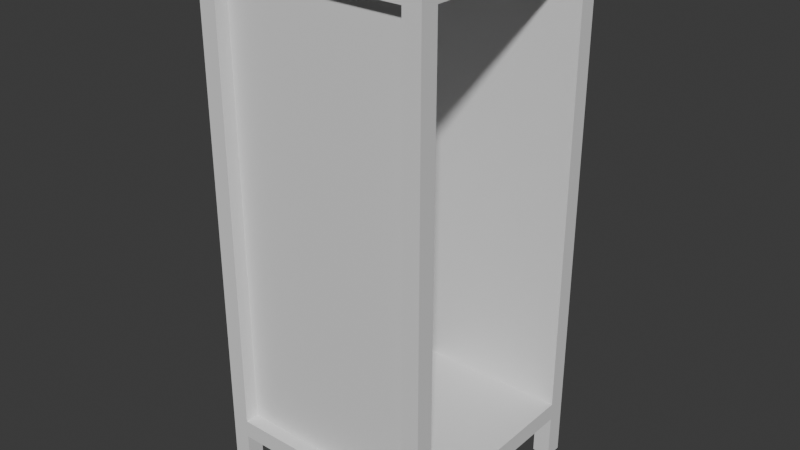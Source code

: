 # Source: cabinett.blend  (saved by Blender 5.0.119; exported with 4.5.12 LTS)
import bpy
from mathutils import Matrix  # noqa: F401  (used for matrix-valued properties, if any)

bpy.ops.wm.read_factory_settings(use_empty=True)
scene = bpy.context.scene
scene.name = 'Scene'

# ---- collections
col_collection = bpy.data.collections.new('Collection'); scene.collection.children.link(col_collection)

# ---- images (referenced by path relative to the original .blend; pixels are not part of the script)
import os
ASSET_DIR = os.environ.get("B2B_ASSET_DIR", "")  # directory of the original .blend (textures are referenced by path, not embedded)
HERE = os.path.dirname(os.path.abspath(__file__))  # packed textures are extracted next to this script under _unpacked/

def load_image(name, relpath, width, height, colorspace="sRGB"):
    """Load a texture the original file referenced (path relative to the .blend, or extracted next to this script)."""
    p = next((c for c in (os.path.join(HERE, relpath), os.path.join(ASSET_DIR, relpath)) if relpath and os.path.exists(c)), "")
    if p:
        img = bpy.data.images.load(p, check_existing=True)
        img.name = name
    else:  # same state as the original file: an image datablock whose file is absent (Cycles renders it pink)
        img = bpy.data.images.new(name, width, height)
        img.source = "FILE"
        img.filepath = "//" + (relpath or name)
    img.colorspace_settings.name = colorspace
    return img
img_ambient_occlusion = load_image('Ambient Occlusion', 'cabinett_occlusion.png', 1024, 1024, 'Non-Color')

# ---- materials (node trees are filled in below, after node groups)
mat_material_001 = bpy.data.materials.new('Material.001')

# ---- material node trees
mat_material_001.use_nodes = True; mat_material_001.node_tree.nodes.clear()
_N = mat_material_001.node_tree.nodes; _L = mat_material_001.node_tree.links
n0 = _N.new('ShaderNodeBsdfPrincipled'); n0.name = 'Principled BSDF'; n0.location = (-200, 100)
n1 = _N.new('ShaderNodeOutputMaterial'); n1.name = 'Material Output'; n1.location = (200, 100)
n2 = _N.new('ShaderNodeTexImage'); n2.name = 'Image Texture'; n2.location = (-584, 119)
n2.image = img_ambient_occlusion
_L.new(n0.outputs[0], n1.inputs[0])
n1.is_active_output = True

# ---- world
world_world = bpy.data.worlds.new('World'); scene.world = world_world
world_world.use_nodes = True; world_world.node_tree.nodes.clear()
_N = world_world.node_tree.nodes; _L = world_world.node_tree.links
n0 = _N.new('ShaderNodeOutputWorld'); n0.name = 'World Output'; n0.location = (200, 100)
n1 = _N.new('ShaderNodeBackground'); n1.name = 'Background'; n1.location = (-200, 100)
n1.inputs[0].default_value = (0.05088, 0.05088, 0.05088, 1.0)
_L.new(n1.outputs[0], n0.inputs[0])
n0.is_active_output = True
world_world.color = (0.05088, 0.05088, 0.05088)
world_world.sun_shadow_jitter_overblur = 0.0

# ---- meshes
me_cube_001 = bpy.data.meshes.new('Cube.001')
me_cube_001.from_pydata([(-0.338, -0.338, 0.16), (-0.4, -0.4, 1.841), (-0.338, 0.338, 0.16), (-0.4, 0.4, 1.841), (0.338, -0.338, 0.16), (0.4, -0.4, 1.841), (0.338, 0.338, 0.16), (0.4, 0.4, 1.841), (0.338, -0.4, 0.16), (0.338, 0.4, 0.16), (-0.338, 0.4, 0.16), (-0.338, -0.4, 0.16), (-0.4, -0.338, 0.16), (0.4, -0.338, 0.16), (0.4, 0.338, 0.16), (-0.4, 0.338, 0.16), (-0.4, 0.4, 0.16), (-0.4, -0.4, 0.16), (0.4, 0.4, 0.16), (0.4, -0.4, 0.16), (0.338, -0.4, 0.0), (0.4, -0.4, 0.0), (-0.4, -0.338, 0.0), (-0.4, -0.4, 0.0), (0.4, 0.338, 0.0), (0.4, 0.4, 0.0), (-0.338, 0.4, 0.0), (-0.4, 0.4, 0.0), (0.338, -0.338, 0.0), (0.338, 0.4, 0.0), (0.338, 0.338, 0.0), (-0.338, 0.338, 0.0), (-0.338, -0.4, 0.0), (-0.338, -0.338, 0.0), (0.4, -0.338, 0.0), (-0.4, 0.338, 0.0), (-0.338, -0.4, 1.841), (0.338, -0.4, 1.841), (0.4, -0.338, 1.841), (0.4, 0.338, 1.841), (-0.338, -0.352, 0.2226), (0.338, 0.4, 1.841), (-0.338, 0.4, 1.841), (-0.338, -0.352, 1.778), (-0.4, 0.338, 1.841), (-0.4, -0.338, 1.841), (0.338, -0.352, 1.778), (0.338, -0.352, 0.2226), (-0.36, 0.338, 0.2226), (-0.36, 0.338, 1.778), (-0.36, -0.338, 0.2226), (-0.36, -0.338, 1.778), (0.338, 0.36, 0.2226), (0.338, 0.36, 1.778), (-0.338, 0.36, 1.778), (-0.338, 0.36, 0.2226), (-0.4, -0.4, 1.778), (-0.4, -0.4, 0.2226), (0.4, 0.4, 0.2226), (0.4, 0.4, 1.778), (0.4, -0.4, 1.778), (0.4, -0.4, 0.2226), (-0.4, 0.4, 0.2226), (-0.4, 0.4, 1.778), (0.4, 0.338, 1.778), (0.4, 0.338, 0.2226), (-0.338, 0.4, 0.2226), (-0.338, 0.4, 1.778), (-0.4, -0.338, 1.778), (-0.4, -0.338, 0.2226), (-0.338, -0.4, 1.778), (-0.338, -0.4, 0.2226), (0.338, -0.4, 0.2226), (0.338, -0.4, 1.778), (0.4, -0.338, 0.2226), (0.4, -0.338, 1.778), (0.338, 0.4, 1.778), (0.338, 0.4, 0.2226), (-0.4, 0.338, 1.778), (-0.4, 0.338, 0.2226), (-0.3365, -0.338, 0.2226), (-0.3365, -0.338, 1.778), (-0.3365, 0.338, 1.778), (-0.3365, 0.338, 0.2226)], [], [(2, 6, 4, 0), (7, 41, 42, 3, 44, 45, 1, 36, 37, 5, 38, 39), (2, 0, 12, 15), (30, 29, 25, 24), (26, 31, 35, 27), (28, 34, 21, 20), (9, 6, 2, 10), (33, 32, 23, 22), (11, 0, 4, 8), (13, 4, 6, 14), (14, 6, 30, 24), (6, 9, 29, 30), (19, 8, 20, 21), (15, 16, 27, 35), (10, 2, 31, 26), (17, 12, 22, 23), (2, 15, 35, 31), (11, 17, 23, 32), (18, 14, 24, 25), (0, 11, 32, 33), (16, 10, 26, 27), (12, 0, 33, 22), (13, 19, 21, 34), (8, 4, 28, 20), (4, 13, 34, 28), (9, 18, 25, 29), (74, 65, 83, 80), (75, 74, 80, 81), (73, 70, 43, 46), (72, 73, 46, 47), (78, 79, 48, 49), (68, 78, 49, 51), (69, 68, 51, 50), (48, 50, 51, 49), (67, 76, 53, 54), (77, 66, 55, 52), (66, 67, 54, 55), (54, 53, 52, 55), (65, 64, 82, 83), (82, 81, 80, 83), (71, 72, 47, 40), (46, 43, 40, 47), (76, 77, 52, 53), (63, 67, 66, 62), (75, 60, 61, 74), (70, 71, 40, 43), (70, 56, 57, 71), (65, 58, 59, 64), (76, 59, 58, 77), (64, 75, 81, 82), (69, 57, 56, 68), (79, 69, 50, 48), (72, 61, 60, 73), (78, 63, 62, 79), (1, 45, 68, 56), (11, 71, 57, 17), (70, 36, 1, 56), (57, 69, 12, 17), (9, 77, 58, 18), (7, 39, 64, 59), (58, 65, 14, 18), (76, 41, 7, 59), (13, 74, 61, 19), (5, 37, 73, 60), (75, 38, 5, 60), (61, 72, 8, 19), (63, 3, 42, 67), (15, 79, 62, 16), (16, 62, 66, 10), (78, 44, 3, 63), (13, 14, 65, 74), (75, 64, 39, 38), (76, 67, 42, 41), (9, 10, 66, 77), (45, 44, 78, 68), (69, 79, 15, 12), (73, 37, 36, 70), (8, 72, 71, 11)])
_uv = me_cube_001.uv_layers.new(name='UVMap')
_uv.uv.foreach_set('vector', [0.04006, 0.7898, 0.2117, 0.7898, 0.2105, 0.9592, 0.04126, 0.9591, 0.4656, 0.9718, 0.4544, 0.9742, 0.2826, 0.974, 0.2709, 0.9715, 0.268, 0.9601, 0.2701, 0.7904, 0.273, 0.7796, 0.284, 0.7773, 0.455, 0.779, 0.4659, 0.7815, 0.4686, 0.7924, 0.4681, 0.9606, 0.04006, 0.7898, 0.04126, 0.9591, 0.0276, 0.96, 0.02542, 0.7893, 0.5714, 0.7992, 0.5823, 0.81, 0.5714, 0.8209, 0.5605, 0.81, 0.7279, 0.8209, 0.717, 0.81, 0.7279, 0.7992, 0.7387, 0.81, 0.6496, 0.8209, 0.6388, 0.81, 0.6496, 0.7992, 0.6605, 0.81, 0.2128, 0.7757, 0.2117, 0.7898, 0.04006, 0.7898, 0.03842, 0.7756, 0.8061, 0.7992, 0.817, 0.81, 0.8061, 0.8209, 0.7953, 0.81, 0.0406, 0.9728, 0.04126, 0.9591, 0.2105, 0.9592, 0.2112, 0.9729, 0.2242, 0.9601, 0.2105, 0.9592, 0.2117, 0.7898, 0.2268, 0.7892, 0.5325, 0.782, 0.5434, 0.7712, 0.5714, 0.7992, 0.5605, 0.81, 0.5994, 0.7712, 0.6102, 0.782, 0.5823, 0.81, 0.5714, 0.7992, 0.6776, 0.7712, 0.6885, 0.782, 0.6605, 0.81, 0.6496, 0.7992, 0.7559, 0.7712, 0.7667, 0.782, 0.7387, 0.81, 0.7279, 0.7992, 0.6999, 0.8489, 0.689, 0.838, 0.717, 0.81, 0.7279, 0.8209, 0.7781, 0.8489, 0.7673, 0.838, 0.7953, 0.81, 0.8061, 0.8209, 0.689, 0.782, 0.6999, 0.7712, 0.7279, 0.7992, 0.717, 0.81, 0.845, 0.838, 0.8341, 0.8489, 0.8061, 0.8209, 0.817, 0.81, 0.5434, 0.8489, 0.5325, 0.838, 0.5605, 0.81, 0.5714, 0.8209, 0.8341, 0.7712, 0.845, 0.782, 0.817, 0.81, 0.8061, 0.7992, 0.7667, 0.838, 0.7559, 0.8489, 0.7279, 0.8209, 0.7387, 0.81, 0.7673, 0.782, 0.7781, 0.7712, 0.8061, 0.7992, 0.7953, 0.81, 0.6108, 0.782, 0.6216, 0.7712, 0.6496, 0.7992, 0.6388, 0.81, 0.6885, 0.838, 0.6776, 0.8489, 0.6496, 0.8209, 0.6605, 0.81, 0.6216, 0.8489, 0.6108, 0.838, 0.6388, 0.81, 0.6496, 0.8209, 0.6102, 0.838, 0.5994, 0.8489, 0.5714, 0.8209, 0.5823, 0.81, 0.1825, 0.0002729, 0.3498, 0.0002729, 0.3498, 0.1825, 0.1825, 0.1825, 0.0002729, 0.5674, 0.0002729, 0.1825, 0.1825, 0.1825, 0.1825, 0.5674, 0.4584, 0.7646, 0.2809, 0.7628, 0.2811, 0.7502, 0.4585, 0.752, 0.8163, 0.3857, 0.8163, 0.7706, 0.8044, 0.7706, 0.8044, 0.3857, 0.794, 0.7706, 0.794, 0.3857, 0.8039, 0.3857, 0.8039, 0.7706, 0.2559, 0.7868, 0.2523, 0.9635, 0.2418, 0.9633, 0.2454, 0.7866, 0.7102, 0.3857, 0.7102, 0.7706, 0.7003, 0.7706, 0.7003, 0.3857, 0.7003, 0.0002729, 0.8676, 0.0002729, 0.8676, 0.3852, 0.7003, 0.3852, 0.2791, 0.989, 0.4578, 0.989, 0.4578, 0.9995, 0.2791, 0.9995, 0.2162, 0.7609, 0.03486, 0.7609, 0.03486, 0.7502, 0.2162, 0.7502, 0.7633, 0.3857, 0.7633, 0.7706, 0.7534, 0.7706, 0.7534, 0.3857, 0.6998, 0.3852, 0.5325, 0.3852, 0.5325, 0.0002729, 0.6998, 0.0002729, 0.532, 0.1825, 0.532, 0.5674, 0.3498, 0.5674, 0.3498, 0.1825, 0.3498, 0.5674, 0.1825, 0.5674, 0.1825, 0.1825, 0.3498, 0.1825, 0.03746, 0.9871, 0.2143, 0.9872, 0.2143, 0.9997, 0.03745, 0.9997, 0.6998, 0.7706, 0.5325, 0.7706, 0.5325, 0.3857, 0.6998, 0.3857, 0.8782, 0.7706, 0.8782, 0.3857, 0.8881, 0.3857, 0.8881, 0.7706, 0.7786, 0.7706, 0.7633, 0.7706, 0.7633, 0.3857, 0.7786, 0.3857, 0.847, 0.7706, 0.8316, 0.7706, 0.8316, 0.3857, 0.847, 0.3857, 0.7409, 0.7706, 0.7409, 0.3857, 0.7528, 0.3857, 0.7528, 0.7706, 0.7409, 0.7706, 0.7256, 0.7706, 0.7256, 0.3857, 0.7409, 0.3857, 0.8475, 0.3857, 0.8629, 0.3857, 0.8629, 0.7706, 0.8475, 0.7706, 0.8782, 0.7706, 0.8629, 0.7706, 0.8629, 0.3857, 0.8782, 0.3857, 0.3498, 0.7497, 0.1825, 0.7497, 0.1825, 0.5674, 0.3498, 0.5674, 0.7102, 0.3857, 0.7256, 0.3857, 0.7256, 0.7706, 0.7102, 0.7706, 0.01074, 0.7864, 0.01336, 0.9634, 0.00289, 0.9635, 0.0002729, 0.7866, 0.8163, 0.3857, 0.8316, 0.3857, 0.8316, 0.7706, 0.8163, 0.7706, 0.794, 0.7706, 0.7786, 0.7706, 0.7786, 0.3857, 0.794, 0.3857, 0.273, 0.7796, 0.2701, 0.7904, 0.2559, 0.7868, 0.2647, 0.7709, 0.0406, 0.9728, 0.03746, 0.9871, 0.02176, 0.9789, 0.03002, 0.9706, 0.2809, 0.7628, 0.284, 0.7773, 0.273, 0.7796, 0.2647, 0.7709, 0.02176, 0.9789, 0.01336, 0.9634, 0.0276, 0.96, 0.03002, 0.9706, 0.2128, 0.7757, 0.2162, 0.7609, 0.2327, 0.7695, 0.2241, 0.7782, 0.4656, 0.9718, 0.4681, 0.9606, 0.4837, 0.964, 0.4745, 0.9807, 0.2327, 0.7695, 0.2413, 0.7859, 0.2268, 0.7892, 0.2241, 0.7782, 0.4578, 0.989, 0.4544, 0.9742, 0.4656, 0.9718, 0.4745, 0.9807, 0.2242, 0.9601, 0.2385, 0.9634, 0.23, 0.979, 0.2218, 0.9706, 0.4659, 0.7815, 0.455, 0.779, 0.4584, 0.7646, 0.4744, 0.773, 0.4828, 0.789, 0.4686, 0.7924, 0.4659, 0.7815, 0.4744, 0.773, 0.23, 0.979, 0.2143, 0.9872, 0.2112, 0.9729, 0.2218, 0.9706, 0.2619, 0.9806, 0.2709, 0.9715, 0.2826, 0.974, 0.2791, 0.989, 0.02542, 0.7893, 0.01074, 0.7864, 0.01832, 0.7699, 0.02662, 0.7783, 0.02662, 0.7783, 0.01832, 0.7699, 0.03486, 0.7609, 0.03842, 0.7756, 0.2523, 0.9635, 0.268, 0.9601, 0.2709, 0.9715, 0.2619, 0.9806, 0.2242, 0.9601, 0.2268, 0.7892, 0.2413, 0.7859, 0.2385, 0.9634, 0.4828, 0.789, 0.4837, 0.964, 0.4681, 0.9606, 0.4686, 0.7924, 0.4578, 0.989, 0.2791, 0.989, 0.2826, 0.974, 0.4544, 0.9742, 0.2128, 0.7757, 0.03842, 0.7756, 0.03486, 0.7609, 0.2162, 0.7609, 0.2701, 0.7904, 0.268, 0.9601, 0.2523, 0.9635, 0.2559, 0.7868, 0.01336, 0.9634, 0.01074, 0.7864, 0.02542, 0.7893, 0.0276, 0.96, 0.4584, 0.7646, 0.455, 0.779, 0.284, 0.7773, 0.2809, 0.7628, 0.2112, 0.9729, 0.2143, 0.9872, 0.03746, 0.9871, 0.0406, 0.9728])
me_cube_001.materials.append(mat_material_001)
me_cube_001.update()
me_cube_002 = bpy.data.meshes.new('Cube.002')
me_cube_002.from_pydata([(-0.009517, -0.6524, -0.7676), (-0.009517, -0.6524, 0.7676), (-0.009517, 0.0, 0.7676), (-0.009517, 0.0, -0.7676), (0.009517, -0.6524, -0.7676), (0.009517, -0.6524, 0.7676), (0.009517, 0.0, 0.7676), (0.009517, 0.0, -0.7676), (0.01363, -0.007156, -0.04), (0.01363, -0.007156, 0.04), (0.01085, -0.01275, -0.04), (0.01085, -0.01275, 0.04), (0.006147, -0.01685, -0.04), (0.006147, -0.01685, 0.04), (0.0002302, -0.01884, -0.04), (0.0002302, -0.01884, 0.04), (-0.005998, -0.01842, -0.04), (-0.005998, -0.01842, 0.04), (-0.01159, -0.01565, -0.04), (-0.01159, -0.01565, 0.04), (-0.0157, -0.01094, -0.04), (-0.0157, -0.01094, 0.04), (-0.01769, -0.005026, -0.04), (-0.01769, -0.005026, 0.04), (-0.01726, 0.001203, -0.04), (-0.01726, 0.001203, 0.04), (-0.01449, 0.006795, -0.04), (-0.01449, 0.006795, 0.04), (-0.009784, 0.0109, -0.04), (-0.009784, 0.0109, 0.04), (-0.003868, 0.01289, -0.04), (-0.003868, 0.01289, 0.04), (0.002361, 0.01247, -0.04), (0.002361, 0.01247, 0.04), (0.007953, 0.009693, -0.04), (0.007953, 0.009693, 0.04), (0.01206, 0.004989, -0.04), (0.01206, 0.004989, 0.04), (0.01405, -0.0009277, -0.04), (0.01405, -0.0009277, 0.04), (0.01363, -0.007156, -0.5687), (0.01363, -0.007156, -0.4887), (0.01085, -0.01275, -0.5687), (0.01085, -0.01275, -0.4887), (0.006147, -0.01685, -0.5687), (0.006147, -0.01685, -0.4887), (0.0002302, -0.01884, -0.5687), (0.0002302, -0.01884, -0.4887), (-0.005998, -0.01842, -0.5687), (-0.005998, -0.01842, -0.4887), (-0.01159, -0.01565, -0.5687), (-0.01159, -0.01565, -0.4887), (-0.0157, -0.01094, -0.5687), (-0.0157, -0.01094, -0.4887), (-0.01769, -0.005026, -0.5687), (-0.01769, -0.005026, -0.4887), (-0.01726, 0.001203, -0.5687), (-0.01726, 0.001203, -0.4887), (-0.01449, 0.006795, -0.5687), (-0.01449, 0.006795, -0.4887), (-0.009784, 0.0109, -0.5687), (-0.009784, 0.0109, -0.4887), (-0.003868, 0.01289, -0.5687), (-0.003868, 0.01289, -0.4887), (0.002361, 0.01247, -0.5687), (0.002361, 0.01247, -0.4887), (0.007953, 0.009693, -0.5687), (0.007953, 0.009693, -0.4887), (0.01206, 0.004989, -0.5687), (0.01206, 0.004989, -0.4887), (0.01405, -0.0009277, -0.5687), (0.01405, -0.0009277, -0.4887), (0.01363, -0.007156, 0.5687), (0.01363, -0.007156, 0.4887), (0.01085, -0.01275, 0.5687), (0.01085, -0.01275, 0.4887), (0.006147, -0.01685, 0.5687), (0.006147, -0.01685, 0.4887), (0.0002302, -0.01884, 0.5687), (0.0002302, -0.01884, 0.4887), (-0.005998, -0.01842, 0.5687), (-0.005998, -0.01842, 0.4887), (-0.01159, -0.01565, 0.5687), (-0.01159, -0.01565, 0.4887), (-0.0157, -0.01094, 0.5687), (-0.0157, -0.01094, 0.4887), (-0.01769, -0.005026, 0.5687), (-0.01769, -0.005026, 0.4887), (-0.01726, 0.001203, 0.5687), (-0.01726, 0.001203, 0.4887), (-0.01449, 0.006795, 0.5687), (-0.01449, 0.006795, 0.4887), (-0.009784, 0.0109, 0.5687), (-0.009784, 0.0109, 0.4887), (-0.003868, 0.01289, 0.5687), (-0.003868, 0.01289, 0.4887), (0.002361, 0.01247, 0.5687), (0.002361, 0.01247, 0.4887), (0.007953, 0.009693, 0.5687), (0.007953, 0.009693, 0.4887), (0.01206, 0.004989, 0.5687), (0.01206, 0.004989, 0.4887), (0.01405, -0.0009277, 0.5687), (0.01405, -0.0009277, 0.4887)], [], [(2, 3, 0, 1), (6, 5, 4, 7), (3, 2, 6, 7), (2, 1, 5, 6), (1, 0, 4, 5), (0, 3, 7, 4), (8, 9, 11, 10), (10, 11, 13, 12), (12, 13, 15, 14), (14, 15, 17, 16), (16, 17, 19, 18), (18, 19, 21, 20), (20, 21, 23, 22), (22, 23, 25, 24), (24, 25, 27, 26), (26, 27, 29, 28), (28, 29, 31, 30), (30, 31, 33, 32), (32, 33, 35, 34), (34, 35, 37, 36), (11, 9, 39, 37, 35, 33, 31, 29, 27, 25, 23, 21, 19, 17, 15, 13), (36, 37, 39, 38), (38, 39, 9, 8), (8, 10, 12, 14, 16, 18, 20, 22, 24, 26, 28, 30, 32, 34, 36, 38), (40, 41, 43, 42), (42, 43, 45, 44), (44, 45, 47, 46), (46, 47, 49, 48), (48, 49, 51, 50), (50, 51, 53, 52), (52, 53, 55, 54), (54, 55, 57, 56), (56, 57, 59, 58), (58, 59, 61, 60), (60, 61, 63, 62), (62, 63, 65, 64), (64, 65, 67, 66), (66, 67, 69, 68), (43, 41, 71, 69, 67, 65, 63, 61, 59, 57, 55, 53, 51, 49, 47, 45), (68, 69, 71, 70), (70, 71, 41, 40), (40, 42, 44, 46, 48, 50, 52, 54, 56, 58, 60, 62, 64, 66, 68, 70), (72, 74, 75, 73), (74, 76, 77, 75), (76, 78, 79, 77), (78, 80, 81, 79), (80, 82, 83, 81), (82, 84, 85, 83), (84, 86, 87, 85), (86, 88, 89, 87), (88, 90, 91, 89), (90, 92, 93, 91), (92, 94, 95, 93), (94, 96, 97, 95), (96, 98, 99, 97), (98, 100, 101, 99), (75, 77, 79, 81, 83, 85, 87, 89, 91, 93, 95, 97, 99, 101, 103, 73), (100, 102, 103, 101), (102, 72, 73, 103), (72, 102, 100, 98, 96, 94, 92, 90, 88, 86, 84, 82, 80, 78, 76, 74)])
me_cube_002.polygons.foreach_set('use_smooth', [0, 0, 0, 0, 0, 0, 1, 1, 1, 1, 1, 1, 1, 1, 1, 1, 1, 1, 1, 1, 1, 1, 1, 1, 1, 1, 1, 1, 1, 1, 1, 1, 1, 1, 1, 1, 1, 1, 1, 1, 1, 1, 1, 1, 1, 1, 1, 1, 1, 1, 1, 1, 1, 1, 1, 1, 1, 1, 1, 1])
_k = set([(8, 10), (8, 38), (9, 11), (9, 39), (10, 12), (11, 13), (12, 14), (13, 15), (14, 16), (15, 17), (16, 18), (17, 19), (18, 20), (19, 21), (20, 22), (21, 23), (22, 24), (23, 25), (24, 26), (25, 27), (26, 28), (27, 29), (28, 30), (29, 31), (30, 32), (31, 33), (32, 34), (33, 35), (34, 36), (35, 37), (36, 38), (37, 39), (40, 42), (40, 70), (41, 43), (41, 71), (42, 44), (43, 45), (44, 46), (45, 47), (46, 48), (47, 49), (48, 50), (49, 51), (50, 52), (51, 53), (52, 54), (53, 55), (54, 56), (55, 57), (56, 58), (57, 59), (58, 60), (59, 61), (60, 62), (61, 63), (62, 64), (63, 65), (64, 66), (65, 67), (66, 68), (67, 69), (68, 70), (69, 71), (72, 74), (72, 102), (73, 75), (73, 103), (74, 76), (75, 77), (76, 78), (77, 79), (78, 80), (79, 81), (80, 82), (81, 83), (82, 84), (83, 85), (84, 86), (85, 87), (86, 88), (87, 89), (88, 90), (89, 91), (90, 92), (91, 93), (92, 94), (93, 95), (94, 96), (95, 97), (96, 98), (97, 99), (98, 100), (99, 101), (100, 102), (101, 103)])
me_cube_002.attributes.new('sharp_edge', 'BOOLEAN', 'EDGE').data.foreach_set('value', [ (min(e.vertices), max(e.vertices)) in _k for e in me_cube_002.edges])
_uv = me_cube_002.uv_layers.new(name='UVMap')
_uv.uv.foreach_set('vector', [0.5434, 0.0002824, 0.5434, 0.6206, 0.2798, 0.6206, 0.2798, 0.0002824, 0.2716, 0.6283, 0.007973, 0.6283, 0.007973, 0.007973, 0.2716, 0.007973, 0.2793, 0.007973, 0.2793, 0.6283, 0.2716, 0.6283, 0.2716, 0.007973, 0.2716, 0.636, 0.007973, 0.636, 0.007973, 0.6283, 0.2716, 0.6283, 0.0002824, 0.6283, 0.0002824, 0.007973, 0.007973, 0.007973, 0.007973, 0.6283, 0.007973, 0.0002824, 0.2716, 0.0002824, 0.2716, 0.007973, 0.007973, 0.007973, 0.544, 0.0002824, 0.746, 0.0002824, 0.746, 0.02554, 0.544, 0.02554, 0.544, 0.02554, 0.746, 0.02554, 0.746, 0.05079, 0.544, 0.05079, 0.544, 0.05079, 0.746, 0.05079, 0.746, 0.07604, 0.544, 0.07604, 0.544, 0.07604, 0.746, 0.07604, 0.746, 0.1013, 0.544, 0.1013, 0.544, 0.1013, 0.746, 0.1013, 0.746, 0.1265, 0.544, 0.1265, 0.544, 0.1265, 0.746, 0.1265, 0.746, 0.1518, 0.544, 0.1518, 0.544, 0.1518, 0.746, 0.1518, 0.746, 0.1771, 0.544, 0.1771, 0.544, 0.1771, 0.746, 0.1771, 0.746, 0.2023, 0.544, 0.2023, 0.544, 0.2023, 0.746, 0.2023, 0.746, 0.2276, 0.544, 0.2276, 0.544, 0.2276, 0.746, 0.2276, 0.746, 0.2528, 0.544, 0.2528, 0.544, 0.2528, 0.746, 0.2528, 0.746, 0.2781, 0.544, 0.2781, 0.544, 0.2781, 0.746, 0.2781, 0.746, 0.3033, 0.544, 0.3033, 0.544, 0.3033, 0.746, 0.3033, 0.746, 0.3286, 0.544, 0.3286, 0.544, 0.3286, 0.746, 0.3286, 0.746, 0.3538, 0.544, 0.3538, 0.8955, 0.7714, 0.8606, 0.7859, 0.8228, 0.7859, 0.7878, 0.7714, 0.761, 0.7447, 0.7466, 0.7097, 0.7466, 0.6719, 0.761, 0.6369, 0.7878, 0.6102, 0.8228, 0.5957, 0.8606, 0.5957, 0.8955, 0.6102, 0.9223, 0.6369, 0.9368, 0.6719, 0.9368, 0.7097, 0.9223, 0.7447, 0.544, 0.3538, 0.746, 0.3538, 0.746, 0.3791, 0.544, 0.3791, 0.544, 0.3791, 0.746, 0.3791, 0.746, 0.4043, 0.544, 0.4043, 0.47, 0.7352, 0.47, 0.6973, 0.4556, 0.6624, 0.4288, 0.6356, 0.3938, 0.6212, 0.356, 0.6212, 0.3211, 0.6356, 0.2943, 0.6624, 0.2798, 0.6973, 0.2798, 0.7352, 0.2943, 0.7701, 0.3211, 0.7969, 0.356, 0.8114, 0.3938, 0.8114, 0.4288, 0.7969, 0.4556, 0.7701, 0.544, 0.4049, 0.746, 0.4049, 0.746, 0.4301, 0.544, 0.4301, 0.544, 0.4301, 0.746, 0.4301, 0.746, 0.4554, 0.544, 0.4554, 0.544, 0.4554, 0.746, 0.4554, 0.746, 0.4807, 0.544, 0.4807, 0.544, 0.4807, 0.746, 0.4807, 0.746, 0.5059, 0.544, 0.5059, 0.544, 0.5059, 0.746, 0.5059, 0.746, 0.5312, 0.544, 0.5312, 0.544, 0.5312, 0.746, 0.5312, 0.746, 0.5564, 0.544, 0.5564, 0.544, 0.5564, 0.746, 0.5564, 0.746, 0.5817, 0.544, 0.5817, 0.544, 0.5817, 0.746, 0.5817, 0.746, 0.6069, 0.544, 0.6069, 0.544, 0.6069, 0.746, 0.6069, 0.746, 0.6322, 0.544, 0.6322, 0.544, 0.6322, 0.746, 0.6322, 0.746, 0.6574, 0.544, 0.6574, 0.544, 0.6574, 0.746, 0.6574, 0.746, 0.6827, 0.544, 0.6827, 0.544, 0.6827, 0.746, 0.6827, 0.746, 0.7079, 0.544, 0.7079, 0.544, 0.7079, 0.746, 0.7079, 0.746, 0.7332, 0.544, 0.7332, 0.544, 0.7332, 0.746, 0.7332, 0.746, 0.7584, 0.544, 0.7584, 0.8955, 0.9622, 0.8606, 0.9767, 0.8228, 0.9767, 0.7878, 0.9622, 0.761, 0.9354, 0.7466, 0.9005, 0.7466, 0.8626, 0.761, 0.8277, 0.7878, 0.8009, 0.8228, 0.7865, 0.8606, 0.7865, 0.8955, 0.8009, 0.9223, 0.8277, 0.9368, 0.8626, 0.9368, 0.9005, 0.9223, 0.9354, 0.544, 0.7584, 0.746, 0.7584, 0.746, 0.7837, 0.544, 0.7837, 0.544, 0.7837, 0.746, 0.7837, 0.746, 0.8089, 0.544, 0.8089, 0.1905, 0.7506, 0.1905, 0.7127, 0.176, 0.6778, 0.1493, 0.651, 0.1143, 0.6365, 0.07647, 0.6365, 0.04152, 0.651, 0.01476, 0.6778, 0.0002824, 0.7127, 0.0002824, 0.7506, 0.01476, 0.7855, 0.04152, 0.8123, 0.07647, 0.8268, 0.1143, 0.8268, 0.1493, 0.8123, 0.176, 0.7855, 0.7466, 0.0002824, 0.7466, 0.02554, 0.9486, 0.02554, 0.9486, 0.0002824, 0.7466, 0.02554, 0.7466, 0.05079, 0.9486, 0.05079, 0.9486, 0.02554, 0.7466, 0.05079, 0.7466, 0.07604, 0.9486, 0.07604, 0.9486, 0.05079, 0.7466, 0.07604, 0.7466, 0.1013, 0.9486, 0.1013, 0.9486, 0.07604, 0.7466, 0.1013, 0.7466, 0.1265, 0.9486, 0.1265, 0.9486, 0.1013, 0.7466, 0.1265, 0.7466, 0.1518, 0.9486, 0.1518, 0.9486, 0.1265, 0.7466, 0.1518, 0.7466, 0.1771, 0.9486, 0.1771, 0.9486, 0.1518, 0.7466, 0.1771, 0.7466, 0.2023, 0.9486, 0.2023, 0.9486, 0.1771, 0.7466, 0.2023, 0.7466, 0.2276, 0.9486, 0.2276, 0.9486, 0.2023, 0.7466, 0.2276, 0.7466, 0.2528, 0.9486, 0.2528, 0.9486, 0.2276, 0.7466, 0.2528, 0.7466, 0.2781, 0.9486, 0.2781, 0.9486, 0.2528, 0.7466, 0.2781, 0.7466, 0.3033, 0.9486, 0.3033, 0.9486, 0.2781, 0.7466, 0.3033, 0.7466, 0.3286, 0.9486, 0.3286, 0.9486, 0.3033, 0.7466, 0.3286, 0.7466, 0.3538, 0.9486, 0.3538, 0.9486, 0.3286, 0.693, 0.9852, 0.7197, 0.9585, 0.7342, 0.9235, 0.7342, 0.8857, 0.7197, 0.8507, 0.693, 0.824, 0.658, 0.8095, 0.6202, 0.8095, 0.5852, 0.824, 0.5585, 0.8507, 0.544, 0.8857, 0.544, 0.9235, 0.5585, 0.9585, 0.5852, 0.9852, 0.6202, 0.9997, 0.658, 0.9997, 0.7466, 0.3538, 0.7466, 0.3791, 0.9486, 0.3791, 0.9486, 0.3538, 0.7466, 0.3791, 0.7466, 0.4043, 0.9486, 0.4043, 0.9486, 0.3791, 0.9368, 0.5189, 0.9223, 0.5539, 0.8955, 0.5806, 0.8606, 0.5951, 0.8228, 0.5951, 0.7878, 0.5806, 0.761, 0.5539, 0.7466, 0.5189, 0.7466, 0.4811, 0.761, 0.4461, 0.7878, 0.4194, 0.8228, 0.4049, 0.8606, 0.4049, 0.8955, 0.4194, 0.9223, 0.4461, 0.9368, 0.4811])
me_cube_002.update()

# ---- objects
ob_cabinett = bpy.data.objects.new('Cabinett', me_cube_001)
ob_door = bpy.data.objects.new('Door', me_cube_002)

# ---- transforms, parenting, visibility, modifiers, constraints
ob_cabinett.location = (0.02384, 0.02039, 0.06252)
ob_door.location = (0.4052, 0.3466, 1.063)
ob_door.rotation_euler = (0.0, -0.0, 1.835)
ob_door.hide_render = True

# ---- collection membership
col_collection.objects.link(ob_cabinett)
col_collection.objects.link(ob_door)

# ---- scene / render settings (as saved in the file)
scene.frame_start = 1; scene.frame_end = 250; scene.frame_set(0)
scene.render.engine = 'CYCLES'
scene.render.bake_bias = 0.0
scene.render.bake_samples = 0
scene.cycles.sampling_pattern = 'TABULATED_SOBOL'
scene.cycles.bake_type = 'AO'
scene.eevee.use_volume_custom_range = False
bpy.context.view_layer.update()

# ---- added for rendering (the .blend has no active camera and no usable light): camera, sun
cam_auto = bpy.data.cameras.new('AutoCamera')
cam_auto.lens = 50.0
cam_auto.sensor_width = 36.0
cam_auto.clip_end = 1000.0
ob_auto_camera = bpy.data.objects.new('AutoCamera', cam_auto)
scene.collection.objects.link(ob_auto_camera)
ob_auto_camera.location = (2.02281, -2.37838, 2.58201)
ob_auto_camera.rotation_euler = (1.09748, -7.21219e-08, 0.694738)
scene.camera = ob_auto_camera
light_auto_sun = bpy.data.lights.new('AutoSun', 'SUN')
light_auto_sun.energy = 3.0
light_auto_sun.angle = 0.0523599
ob_auto_sun = bpy.data.objects.new('AutoSun', light_auto_sun)
scene.collection.objects.link(ob_auto_sun)
ob_auto_sun.rotation_euler = (0.872665, 0.174533, 0.523599)
bpy.context.view_layer.update()
